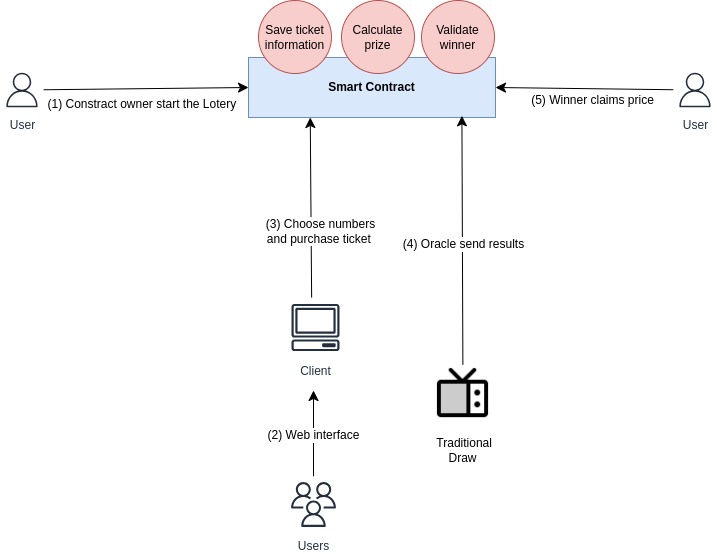

The diagram above was exported from draw.io. Its source (the exported page's mxGraphModel, read from the mxfile embedded in the PNG):
<mxGraphModel dx="1758" dy="1205" grid="0" gridSize="10" guides="1" tooltips="1" connect="1" arrows="1" fold="1" page="0" pageScale="1" pageWidth="850" pageHeight="1100" math="0" shadow="0">
  <root>
    <mxCell id="0" />
    <mxCell id="1" parent="0" />
    <mxCell id="lh_a4tLZzQRTgoh5OCvV-31" style="edgeStyle=none;curved=1;rounded=0;orthogonalLoop=1;jettySize=auto;html=1;fontSize=12;startSize=8;endSize=8;entryX=1;entryY=0.5;entryDx=0;entryDy=0;" edge="1" parent="1" source="lh_a4tLZzQRTgoh5OCvV-30" target="lh_a4tLZzQRTgoh5OCvV-1">
      <mxGeometry relative="1" as="geometry">
        <mxPoint x="488" y="213" as="targetPoint" />
      </mxGeometry>
    </mxCell>
    <mxCell id="lh_a4tLZzQRTgoh5OCvV-32" value="(5) Winner claims price" style="edgeLabel;html=1;align=center;verticalAlign=middle;resizable=0;points=[];fontSize=12;" vertex="1" connectable="0" parent="lh_a4tLZzQRTgoh5OCvV-31">
      <mxGeometry x="-0.0857" y="2" relative="1" as="geometry">
        <mxPoint x="-1" y="9" as="offset" />
      </mxGeometry>
    </mxCell>
    <mxCell id="lh_a4tLZzQRTgoh5OCvV-1" value="&lt;b&gt;Smart Contract&lt;/b&gt;" style="rounded=0;whiteSpace=wrap;html=1;fillColor=#dae8fc;strokeColor=#6c8ebf;" vertex="1" parent="1">
      <mxGeometry x="186" y="24" width="247" height="60" as="geometry" />
    </mxCell>
    <mxCell id="lh_a4tLZzQRTgoh5OCvV-2" value="" style="endArrow=classic;html=1;rounded=0;fontSize=12;startSize=8;endSize=8;curved=1;entryX=0;entryY=0.5;entryDx=0;entryDy=0;" edge="1" parent="1" source="lh_a4tLZzQRTgoh5OCvV-12" target="lh_a4tLZzQRTgoh5OCvV-1">
      <mxGeometry width="50" height="50" relative="1" as="geometry">
        <mxPoint x="29" y="54" as="sourcePoint" />
        <mxPoint x="147" y="16" as="targetPoint" />
      </mxGeometry>
    </mxCell>
    <mxCell id="lh_a4tLZzQRTgoh5OCvV-13" value="&amp;nbsp;(1) Constract owner start the Lotery&amp;nbsp;&amp;nbsp;" style="edgeLabel;html=1;align=center;verticalAlign=middle;resizable=0;points=[];fontSize=12;" vertex="1" connectable="0" parent="lh_a4tLZzQRTgoh5OCvV-2">
      <mxGeometry x="0.125" y="-3" relative="1" as="geometry">
        <mxPoint x="-16" y="13" as="offset" />
      </mxGeometry>
    </mxCell>
    <mxCell id="lh_a4tLZzQRTgoh5OCvV-8" value="" style="endArrow=classic;html=1;rounded=0;fontSize=12;startSize=8;endSize=8;curved=1;" edge="1" parent="1" source="lh_a4tLZzQRTgoh5OCvV-11">
      <mxGeometry width="50" height="50" relative="1" as="geometry">
        <mxPoint x="56.000000000000114" y="300.71145801448836" as="sourcePoint" />
        <mxPoint x="251" y="357" as="targetPoint" />
      </mxGeometry>
    </mxCell>
    <mxCell id="lh_a4tLZzQRTgoh5OCvV-15" value="&amp;nbsp;(2) Web interface&amp;nbsp;" style="edgeLabel;html=1;align=center;verticalAlign=middle;resizable=0;points=[];fontSize=12;" vertex="1" connectable="0" parent="lh_a4tLZzQRTgoh5OCvV-8">
      <mxGeometry x="-0.2733" y="-2" relative="1" as="geometry">
        <mxPoint x="-2" y="-10" as="offset" />
      </mxGeometry>
    </mxCell>
    <mxCell id="lh_a4tLZzQRTgoh5OCvV-11" value="Users" style="sketch=0;outlineConnect=0;fontColor=#232F3E;gradientColor=none;strokeColor=#232F3E;fillColor=#ffffff;dashed=0;verticalLabelPosition=bottom;verticalAlign=top;align=center;html=1;fontSize=12;fontStyle=0;aspect=fixed;shape=mxgraph.aws4.resourceIcon;resIcon=mxgraph.aws4.users;" vertex="1" parent="1">
      <mxGeometry x="223" y="443" width="56" height="56" as="geometry" />
    </mxCell>
    <mxCell id="lh_a4tLZzQRTgoh5OCvV-12" value="User" style="sketch=0;outlineConnect=0;fontColor=#232F3E;gradientColor=none;strokeColor=#232F3E;fillColor=#ffffff;dashed=0;verticalLabelPosition=bottom;verticalAlign=top;align=center;html=1;fontSize=12;fontStyle=0;aspect=fixed;shape=mxgraph.aws4.resourceIcon;resIcon=mxgraph.aws4.user;" vertex="1" parent="1">
      <mxGeometry x="-62" y="35" width="43" height="43" as="geometry" />
    </mxCell>
    <mxCell id="lh_a4tLZzQRTgoh5OCvV-14" value="Client" style="sketch=0;outlineConnect=0;fontColor=#232F3E;gradientColor=none;strokeColor=#232F3E;fillColor=#ffffff;dashed=0;verticalLabelPosition=bottom;verticalAlign=top;align=center;html=1;fontSize=12;fontStyle=0;aspect=fixed;shape=mxgraph.aws4.resourceIcon;resIcon=mxgraph.aws4.client;" vertex="1" parent="1">
      <mxGeometry x="223" y="264" width="60" height="60" as="geometry" />
    </mxCell>
    <mxCell id="lh_a4tLZzQRTgoh5OCvV-17" value="" style="endArrow=classic;html=1;rounded=0;fontSize=12;startSize=8;endSize=8;curved=0;entryX=0.25;entryY=1;entryDx=0;entryDy=0;" edge="1" parent="1" source="lh_a4tLZzQRTgoh5OCvV-14" target="lh_a4tLZzQRTgoh5OCvV-1">
      <mxGeometry width="50" height="50" relative="1" as="geometry">
        <mxPoint x="159" y="266" as="sourcePoint" />
        <mxPoint x="245" y="264" as="targetPoint" />
        <Array as="points">
          <mxPoint x="249" y="263" />
        </Array>
      </mxGeometry>
    </mxCell>
    <mxCell id="lh_a4tLZzQRTgoh5OCvV-18" value="&amp;nbsp;(3) Choose numbers&amp;nbsp;&lt;div&gt;and purchase ticket&amp;nbsp;&lt;/div&gt;" style="edgeLabel;html=1;align=center;verticalAlign=middle;resizable=0;points=[];fontSize=12;" vertex="1" connectable="0" parent="lh_a4tLZzQRTgoh5OCvV-17">
      <mxGeometry x="-0.2733" y="-2" relative="1" as="geometry">
        <mxPoint x="7" y="-1" as="offset" />
      </mxGeometry>
    </mxCell>
    <mxCell id="lh_a4tLZzQRTgoh5OCvV-28" style="edgeStyle=none;curved=1;rounded=0;orthogonalLoop=1;jettySize=auto;html=1;fontSize=12;startSize=8;endSize=8;entryX=0.864;entryY=0.972;entryDx=0;entryDy=0;entryPerimeter=0;" edge="1" parent="1" source="lh_a4tLZzQRTgoh5OCvV-24" target="lh_a4tLZzQRTgoh5OCvV-1">
      <mxGeometry relative="1" as="geometry">
        <mxPoint x="395" y="86" as="targetPoint" />
      </mxGeometry>
    </mxCell>
    <mxCell id="lh_a4tLZzQRTgoh5OCvV-29" value="(4) Oracle send results" style="edgeLabel;html=1;align=center;verticalAlign=middle;resizable=0;points=[];fontSize=12;" vertex="1" connectable="0" parent="lh_a4tLZzQRTgoh5OCvV-28">
      <mxGeometry x="-0.0244" y="-1" relative="1" as="geometry">
        <mxPoint as="offset" />
      </mxGeometry>
    </mxCell>
    <mxCell id="lh_a4tLZzQRTgoh5OCvV-24" value="" style="shape=image;html=1;verticalAlign=top;verticalLabelPosition=bottom;labelBackgroundColor=#ffffff;imageAspect=0;aspect=fixed;image=https://cdn0.iconfinder.com/data/icons/phosphor-duotone-vol-3/256/television-duotone-128.png" vertex="1" parent="1">
      <mxGeometry x="369" y="331" width="63" height="63" as="geometry" />
    </mxCell>
    <mxCell id="lh_a4tLZzQRTgoh5OCvV-25" value="&amp;nbsp;Traditional Draw" style="text;html=1;align=center;verticalAlign=middle;whiteSpace=wrap;rounded=0;" vertex="1" parent="1">
      <mxGeometry x="361" y="402" width="79" height="30" as="geometry" />
    </mxCell>
    <mxCell id="lh_a4tLZzQRTgoh5OCvV-30" value="User" style="sketch=0;outlineConnect=0;fontColor=#232F3E;gradientColor=none;strokeColor=#232F3E;fillColor=#ffffff;dashed=0;verticalLabelPosition=bottom;verticalAlign=top;align=center;html=1;fontSize=12;fontStyle=0;aspect=fixed;shape=mxgraph.aws4.resourceIcon;resIcon=mxgraph.aws4.user;" vertex="1" parent="1">
      <mxGeometry x="611" y="35" width="43" height="43" as="geometry" />
    </mxCell>
    <mxCell id="lh_a4tLZzQRTgoh5OCvV-33" value="Save ticket information" style="ellipse;whiteSpace=wrap;html=1;aspect=fixed;fillColor=#f8cecc;strokeColor=#b85450;" vertex="1" parent="1">
      <mxGeometry x="196" y="-33" width="73" height="73" as="geometry" />
    </mxCell>
    <mxCell id="lh_a4tLZzQRTgoh5OCvV-34" value="Calculate prize" style="ellipse;whiteSpace=wrap;html=1;aspect=fixed;fillColor=#f8cecc;strokeColor=#b85450;" vertex="1" parent="1">
      <mxGeometry x="279" y="-33" width="73" height="73" as="geometry" />
    </mxCell>
    <mxCell id="lh_a4tLZzQRTgoh5OCvV-35" value="Validate winner" style="ellipse;whiteSpace=wrap;html=1;aspect=fixed;fillColor=#f8cecc;strokeColor=#b85450;" vertex="1" parent="1">
      <mxGeometry x="359" y="-33" width="73" height="73" as="geometry" />
    </mxCell>
  </root>
</mxGraphModel>